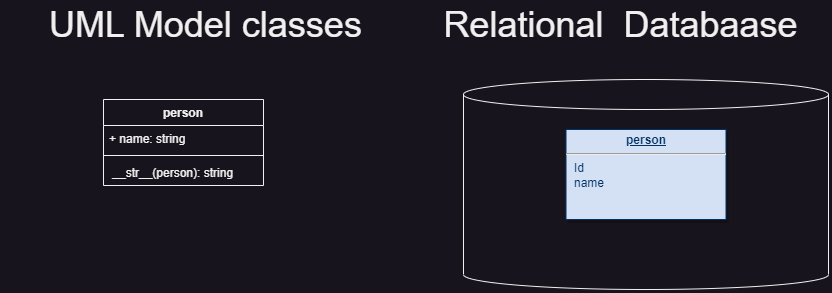

The diagram above was exported from draw.io. Its source (the exported page's mxGraphModel, read from the mxfile embedded in the PNG):
<mxGraphModel dx="1061" dy="588" grid="1" gridSize="10" guides="1" tooltips="1" connect="1" arrows="1" fold="1" page="1" pageScale="1" pageWidth="850" pageHeight="1100" math="0" shadow="0">
  <root>
    <mxCell id="0" />
    <mxCell id="1" parent="0" />
    <mxCell id="XOnPkZ6aQbm8uPqNPsu6-2" value="person" style="swimlane;fontStyle=1;align=center;verticalAlign=top;childLayout=stackLayout;horizontal=1;startSize=26;horizontalStack=0;resizeParent=1;resizeParentMax=0;resizeLast=0;collapsible=1;marginBottom=0;whiteSpace=wrap;html=1;" parent="1" vertex="1">
      <mxGeometry x="100" y="170" width="160" height="86" as="geometry" />
    </mxCell>
    <mxCell id="XOnPkZ6aQbm8uPqNPsu6-3" value="+ name: string" style="text;strokeColor=none;fillColor=none;align=left;verticalAlign=top;spacingLeft=4;spacingRight=4;overflow=hidden;rotatable=0;points=[[0,0.5],[1,0.5]];portConstraint=eastwest;whiteSpace=wrap;html=1;" parent="XOnPkZ6aQbm8uPqNPsu6-2" vertex="1">
      <mxGeometry y="26" width="160" height="26" as="geometry" />
    </mxCell>
    <mxCell id="XOnPkZ6aQbm8uPqNPsu6-4" value="" style="line;strokeWidth=1;fillColor=none;align=left;verticalAlign=middle;spacingTop=-1;spacingLeft=3;spacingRight=3;rotatable=0;labelPosition=right;points=[];portConstraint=eastwest;strokeColor=inherit;" parent="XOnPkZ6aQbm8uPqNPsu6-2" vertex="1">
      <mxGeometry y="52" width="160" height="8" as="geometry" />
    </mxCell>
    <mxCell id="XOnPkZ6aQbm8uPqNPsu6-5" value="&amp;nbsp;__str__(person): string" style="text;strokeColor=none;fillColor=none;align=left;verticalAlign=top;spacingLeft=4;spacingRight=4;overflow=hidden;rotatable=0;points=[[0,0.5],[1,0.5]];portConstraint=eastwest;whiteSpace=wrap;html=1;" parent="XOnPkZ6aQbm8uPqNPsu6-2" vertex="1">
      <mxGeometry y="60" width="160" height="26" as="geometry" />
    </mxCell>
    <mxCell id="OWI8LF3rvoUyFDTdgKih-1" value="&lt;font style=&quot;font-size: 36px;&quot;&gt;UML Model classes&lt;/font&gt;" style="text;html=1;strokeColor=none;fillColor=none;align=center;verticalAlign=middle;whiteSpace=wrap;rounded=0;" parent="1" vertex="1">
      <mxGeometry y="80" width="405" height="30" as="geometry" />
    </mxCell>
    <mxCell id="e0d_4V4Bi7w3QZG2N526-1" value="&lt;font style=&quot;font-size: 36px;&quot;&gt;Relational&amp;nbsp; Databaase&lt;/font&gt;" style="text;html=1;strokeColor=none;fillColor=none;align=center;verticalAlign=middle;whiteSpace=wrap;rounded=0;" parent="1" vertex="1">
      <mxGeometry x="415" y="80" width="405" height="30" as="geometry" />
    </mxCell>
    <mxCell id="e0d_4V4Bi7w3QZG2N526-2" value="" style="shape=cylinder3;whiteSpace=wrap;html=1;boundedLbl=1;backgroundOutline=1;size=15;" parent="1" vertex="1">
      <mxGeometry x="460" y="150" width="365" height="210" as="geometry" />
    </mxCell>
    <mxCell id="e0d_4V4Bi7w3QZG2N526-3" value="&lt;p style=&quot;margin: 0px; margin-top: 4px; text-align: center; text-decoration: underline;&quot;&gt;&lt;strong&gt;person&lt;/strong&gt;&lt;/p&gt;&lt;hr&gt;&lt;p style=&quot;margin: 0px; margin-left: 8px;&quot;&gt;Id&lt;/p&gt;&lt;p style=&quot;margin: 0px; margin-left: 8px;&quot;&gt;name&lt;/p&gt;&lt;p style=&quot;margin: 0px; margin-left: 8px;&quot;&gt;&lt;br&gt;&lt;/p&gt;" style="verticalAlign=top;align=left;overflow=fill;fontSize=12;fontFamily=Helvetica;html=1;strokeColor=#003366;shadow=1;fillColor=#D4E1F5;fontColor=#003366" parent="1" vertex="1">
      <mxGeometry x="562.5" y="200" width="160" height="90" as="geometry" />
    </mxCell>
  </root>
</mxGraphModel>